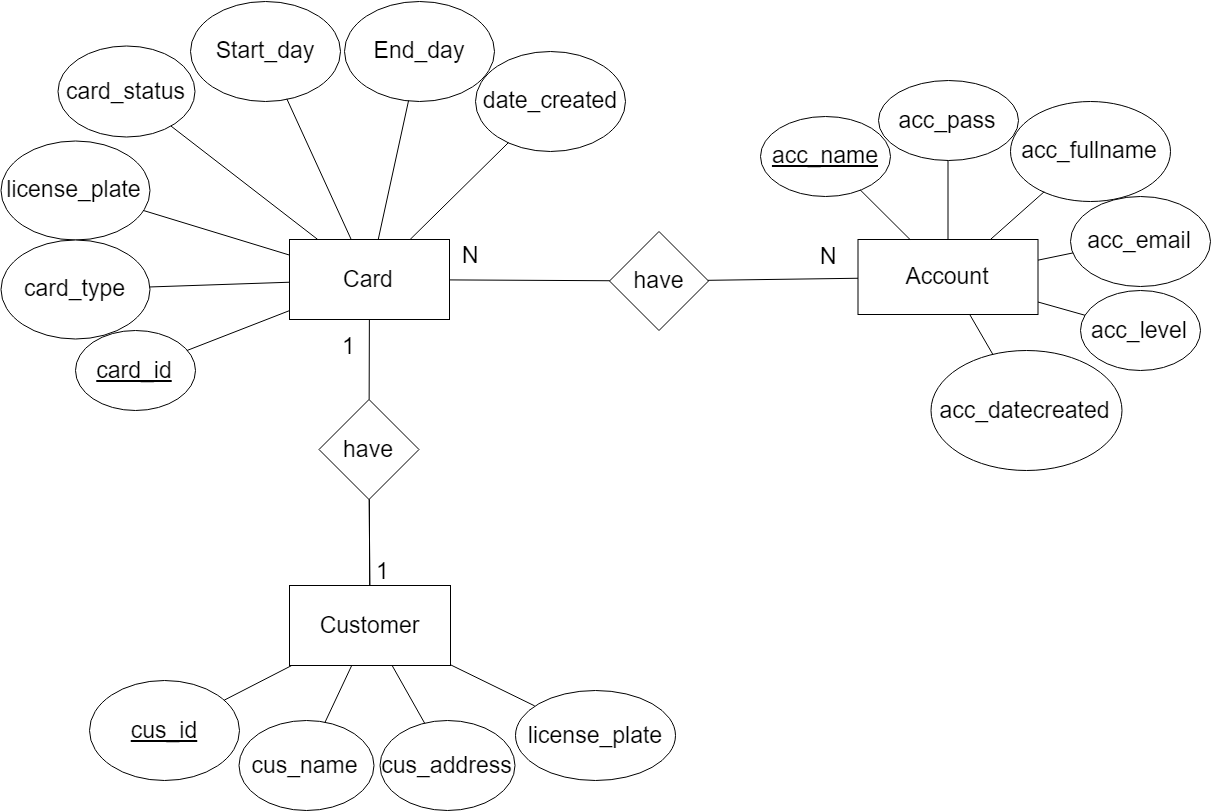

The diagram above was exported from draw.io. Its source (the exported page's mxGraphModel, read from the mxfile embedded in the PNG):
<mxGraphModel dx="2507" dy="2071" grid="1" gridSize="10" guides="1" tooltips="1" connect="1" arrows="1" fold="1" page="1" pageScale="1" pageWidth="827" pageHeight="1169" math="0" shadow="0">
  <root>
    <mxCell id="0" />
    <mxCell id="1" parent="0" />
    <mxCell id="61qQ3JU0E73nKIj6ZYOW-1" value="&lt;font style=&quot;font-size: 23px;&quot;&gt;Card&lt;/font&gt;" style="rounded=0;whiteSpace=wrap;html=1;fontSize=23;" parent="1" vertex="1">
      <mxGeometry x="-161" y="-161" width="160" height="80" as="geometry" />
    </mxCell>
    <mxCell id="61qQ3JU0E73nKIj6ZYOW-2" value="&lt;u&gt;card_id&lt;/u&gt;" style="ellipse;whiteSpace=wrap;html=1;fontSize=23;" parent="1" vertex="1">
      <mxGeometry x="-375.5" y="-70" width="120" height="80" as="geometry" />
    </mxCell>
    <mxCell id="61qQ3JU0E73nKIj6ZYOW-8" value="" style="endArrow=none;html=1;fontSize=23;" parent="1" source="61qQ3JU0E73nKIj6ZYOW-1" target="61qQ3JU0E73nKIj6ZYOW-2" edge="1">
      <mxGeometry width="50" height="50" relative="1" as="geometry">
        <mxPoint x="-200" y="-30" as="sourcePoint" />
        <mxPoint x="-150" y="-80" as="targetPoint" />
      </mxGeometry>
    </mxCell>
    <mxCell id="61qQ3JU0E73nKIj6ZYOW-13" value="&lt;u&gt;cus_id&lt;/u&gt;" style="ellipse;whiteSpace=wrap;html=1;fontSize=23;" parent="1" vertex="1">
      <mxGeometry x="-361" y="280" width="150" height="100" as="geometry" />
    </mxCell>
    <mxCell id="61qQ3JU0E73nKIj6ZYOW-14" value="cus_name" style="ellipse;whiteSpace=wrap;html=1;fontSize=23;" parent="1" vertex="1">
      <mxGeometry x="-212" y="320" width="135" height="90" as="geometry" />
    </mxCell>
    <mxCell id="61qQ3JU0E73nKIj6ZYOW-15" value="" style="endArrow=none;html=1;fontSize=23;" parent="1" source="61qQ3JU0E73nKIj6ZYOW-13" target="61qQ3JU0E73nKIj6ZYOW-17" edge="1">
      <mxGeometry width="50" height="50" relative="1" as="geometry">
        <mxPoint x="-6" y="-900" as="sourcePoint" />
        <mxPoint x="44" y="-950" as="targetPoint" />
      </mxGeometry>
    </mxCell>
    <mxCell id="61qQ3JU0E73nKIj6ZYOW-16" value="" style="endArrow=none;html=1;fontSize=23;" parent="1" source="fWNQ6MgPijtTEsw1a51p-61" target="61qQ3JU0E73nKIj6ZYOW-17" edge="1">
      <mxGeometry width="50" height="50" relative="1" as="geometry">
        <mxPoint x="-136" y="-710" as="sourcePoint" />
        <mxPoint x="-86" y="-760" as="targetPoint" />
      </mxGeometry>
    </mxCell>
    <mxCell id="61qQ3JU0E73nKIj6ZYOW-17" value="&lt;span style=&quot;font-size: 23px;&quot;&gt;Customer&lt;/span&gt;" style="rounded=0;whiteSpace=wrap;html=1;fontSize=23;" parent="1" vertex="1">
      <mxGeometry x="-161" y="185" width="161" height="80" as="geometry" />
    </mxCell>
    <mxCell id="61qQ3JU0E73nKIj6ZYOW-44" value="Account" style="rounded=0;whiteSpace=wrap;html=1;strokeWidth=1;fontSize=23;" parent="1" vertex="1">
      <mxGeometry x="407.5" y="-161" width="180" height="75" as="geometry" />
    </mxCell>
    <mxCell id="61qQ3JU0E73nKIj6ZYOW-52" value="&lt;font style=&quot;font-size: 23px&quot;&gt;&lt;u&gt;acc_name&lt;/u&gt;&lt;/font&gt;" style="ellipse;whiteSpace=wrap;html=1;strokeWidth=1;fontSize=23;" parent="1" vertex="1">
      <mxGeometry x="310" y="-284.5" width="130" height="80" as="geometry" />
    </mxCell>
    <mxCell id="61qQ3JU0E73nKIj6ZYOW-53" value="&lt;font style=&quot;font-size: 23px&quot;&gt;acc_pass&lt;/font&gt;" style="ellipse;whiteSpace=wrap;html=1;strokeWidth=1;fontSize=23;" parent="1" vertex="1">
      <mxGeometry x="427.5" y="-320" width="140" height="80" as="geometry" />
    </mxCell>
    <mxCell id="61qQ3JU0E73nKIj6ZYOW-55" value="" style="endArrow=none;html=1;fontSize=23;" parent="1" source="61qQ3JU0E73nKIj6ZYOW-52" target="61qQ3JU0E73nKIj6ZYOW-44" edge="1">
      <mxGeometry width="50" height="50" relative="1" as="geometry">
        <mxPoint x="834.6045356430773" y="-807.3169252016792" as="sourcePoint" />
        <mxPoint x="865.572614107884" y="-860.5" as="targetPoint" />
      </mxGeometry>
    </mxCell>
    <mxCell id="61qQ3JU0E73nKIj6ZYOW-56" value="" style="endArrow=none;html=1;fontSize=23;" parent="1" source="61qQ3JU0E73nKIj6ZYOW-53" target="61qQ3JU0E73nKIj6ZYOW-44" edge="1">
      <mxGeometry width="50" height="50" relative="1" as="geometry">
        <mxPoint x="844.6045356430773" y="-797.3169252016792" as="sourcePoint" />
        <mxPoint x="875.572614107884" y="-850.5" as="targetPoint" />
      </mxGeometry>
    </mxCell>
    <mxCell id="fWNQ6MgPijtTEsw1a51p-1" value="cus_address" style="ellipse;whiteSpace=wrap;html=1;fontSize=23;" parent="1" vertex="1">
      <mxGeometry x="-70.5" y="320" width="135" height="90" as="geometry" />
    </mxCell>
    <mxCell id="fWNQ6MgPijtTEsw1a51p-2" value="" style="endArrow=none;html=1;fontSize=23;" parent="1" source="fWNQ6MgPijtTEsw1a51p-1" target="61qQ3JU0E73nKIj6ZYOW-17" edge="1">
      <mxGeometry width="50" height="50" relative="1" as="geometry">
        <mxPoint x="-126" y="-760" as="sourcePoint" />
        <mxPoint x="-76" y="-810" as="targetPoint" />
      </mxGeometry>
    </mxCell>
    <mxCell id="fWNQ6MgPijtTEsw1a51p-67" value="&lt;font style=&quot;font-size: 23px;&quot;&gt;have&lt;/font&gt;" style="rhombus;whiteSpace=wrap;html=1;fontSize=23;" parent="1" vertex="1">
      <mxGeometry x="159" y="-169" width="99" height="99" as="geometry" />
    </mxCell>
    <mxCell id="fWNQ6MgPijtTEsw1a51p-68" value="" style="endArrow=none;html=1;fontSize=23;" parent="1" source="fWNQ6MgPijtTEsw1a51p-61" target="61qQ3JU0E73nKIj6ZYOW-17" edge="1">
      <mxGeometry width="50" height="50" relative="1" as="geometry">
        <mxPoint x="-540" y="290" as="sourcePoint" />
        <mxPoint x="-490" y="240" as="targetPoint" />
      </mxGeometry>
    </mxCell>
    <mxCell id="fWNQ6MgPijtTEsw1a51p-90" value="" style="endArrow=none;html=1;fontSize=23;" parent="1" source="61qQ3JU0E73nKIj6ZYOW-44" target="fWNQ6MgPijtTEsw1a51p-67" edge="1">
      <mxGeometry width="50" height="50" relative="1" as="geometry">
        <mxPoint x="395" y="-121" as="sourcePoint" />
        <mxPoint x="119.85626911314966" y="-299.85626911314966" as="targetPoint" />
      </mxGeometry>
    </mxCell>
    <mxCell id="fWNQ6MgPijtTEsw1a51p-91" value="" style="endArrow=none;html=1;fontSize=23;" parent="1" source="fWNQ6MgPijtTEsw1a51p-67" target="61qQ3JU0E73nKIj6ZYOW-1" edge="1">
      <mxGeometry width="50" height="50" relative="1" as="geometry">
        <mxPoint x="160" y="37.695121951219335" as="sourcePoint" />
        <mxPoint x="0.3611111111113132" y="37.13888888888869" as="targetPoint" />
      </mxGeometry>
    </mxCell>
    <mxCell id="fWNQ6MgPijtTEsw1a51p-92" value="&lt;span style=&quot;font-size: 23px;&quot;&gt;N&lt;/span&gt;" style="text;html=1;resizable=0;points=[];autosize=1;align=left;verticalAlign=top;spacingTop=-4;fontSize=23;" parent="1" vertex="1">
      <mxGeometry x="10" y="-161" width="40" height="20" as="geometry" />
    </mxCell>
    <mxCell id="fWNQ6MgPijtTEsw1a51p-106" value="" style="endArrow=none;html=1;fontSize=23;" parent="1" source="61qQ3JU0E73nKIj6ZYOW-1" target="fWNQ6MgPijtTEsw1a51p-61" edge="1">
      <mxGeometry width="50" height="50" relative="1" as="geometry">
        <mxPoint x="-359.78048780487825" y="-224.2804878048778" as="sourcePoint" />
        <mxPoint x="-356.5" y="-355.5" as="targetPoint" />
      </mxGeometry>
    </mxCell>
    <mxCell id="fWNQ6MgPijtTEsw1a51p-107" value="1" style="text;html=1;resizable=0;points=[];autosize=1;align=left;verticalAlign=top;spacingTop=-4;fontSize=23;" parent="1" vertex="1">
      <mxGeometry x="-76" y="155" width="30" height="30" as="geometry" />
    </mxCell>
    <mxCell id="fWNQ6MgPijtTEsw1a51p-110" value="&lt;font style=&quot;font-size: 23px&quot;&gt;1&lt;/font&gt;" style="text;html=1;resizable=0;points=[];autosize=1;align=left;verticalAlign=top;spacingTop=-4;fontSize=23;" parent="1" vertex="1">
      <mxGeometry x="-110.5" y="-70" width="30" height="30" as="geometry" />
    </mxCell>
    <mxCell id="fWNQ6MgPijtTEsw1a51p-111" value="acc_fullname" style="ellipse;whiteSpace=wrap;html=1;strokeWidth=1;fontSize=23;" parent="1" vertex="1">
      <mxGeometry x="560" y="-299.5" width="160" height="100" as="geometry" />
    </mxCell>
    <mxCell id="fWNQ6MgPijtTEsw1a51p-112" value="&lt;font style=&quot;font-size: 23px&quot;&gt;acc_email&lt;/font&gt;" style="ellipse;whiteSpace=wrap;html=1;strokeWidth=1;fontSize=23;" parent="1" vertex="1">
      <mxGeometry x="620" y="-204.5" width="140" height="90" as="geometry" />
    </mxCell>
    <mxCell id="fWNQ6MgPijtTEsw1a51p-115" value="acc_datecreated" style="ellipse;whiteSpace=wrap;html=1;strokeWidth=1;fontSize=23;" parent="1" vertex="1">
      <mxGeometry x="480" y="-50" width="191" height="120" as="geometry" />
    </mxCell>
    <mxCell id="fWNQ6MgPijtTEsw1a51p-116" value="" style="endArrow=none;html=1;fontSize=23;" parent="1" source="fWNQ6MgPijtTEsw1a51p-112" target="61qQ3JU0E73nKIj6ZYOW-44" edge="1">
      <mxGeometry width="50" height="50" relative="1" as="geometry">
        <mxPoint x="630.0065172043978" y="-630.6771576926528" as="sourcePoint" />
        <mxPoint x="609.3050847457625" y="-560.0000000000002" as="targetPoint" />
      </mxGeometry>
    </mxCell>
    <mxCell id="fWNQ6MgPijtTEsw1a51p-118" value="" style="endArrow=none;html=1;fontSize=23;" parent="1" source="fWNQ6MgPijtTEsw1a51p-111" target="61qQ3JU0E73nKIj6ZYOW-44" edge="1">
      <mxGeometry width="50" height="50" relative="1" as="geometry">
        <mxPoint x="630.0065172043978" y="-630.6771576926528" as="sourcePoint" />
        <mxPoint x="609.305084745763" y="-560.0000000000002" as="targetPoint" />
      </mxGeometry>
    </mxCell>
    <mxCell id="fWNQ6MgPijtTEsw1a51p-119" value="" style="endArrow=none;html=1;fontSize=23;" parent="1" source="61qQ3JU0E73nKIj6ZYOW-44" target="fWNQ6MgPijtTEsw1a51p-115" edge="1">
      <mxGeometry width="50" height="50" relative="1" as="geometry">
        <mxPoint x="668.0065172043978" y="-555.1771576926528" as="sourcePoint" />
        <mxPoint x="647.305084745763" y="-484.5000000000002" as="targetPoint" />
      </mxGeometry>
    </mxCell>
    <mxCell id="b6ncdumLE7gqFwehz-DY-3" value="&lt;span style=&quot;font-size: 23px;&quot;&gt;N&lt;/span&gt;" style="text;html=1;resizable=0;points=[];autosize=1;align=left;verticalAlign=top;spacingTop=-4;fontSize=23;" parent="1" vertex="1">
      <mxGeometry x="367.5" y="-160" width="40" height="20" as="geometry" />
    </mxCell>
    <mxCell id="fWNQ6MgPijtTEsw1a51p-61" value="&lt;font style=&quot;font-size: 23px;&quot;&gt;have&lt;/font&gt;" style="rhombus;whiteSpace=wrap;html=1;fontSize=23;" parent="1" vertex="1">
      <mxGeometry x="-131.5" y="-1" width="100" height="100" as="geometry" />
    </mxCell>
    <mxCell id="b6ncdumLE7gqFwehz-DY-4" value="" style="endArrow=none;html=1;fontSize=23;" parent="1" source="61qQ3JU0E73nKIj6ZYOW-14" target="61qQ3JU0E73nKIj6ZYOW-17" edge="1">
      <mxGeometry width="50" height="50" relative="1" as="geometry">
        <mxPoint x="-98.72336603956433" y="-680.0033510375754" as="sourcePoint" />
        <mxPoint x="-79.8118811881186" y="250" as="targetPoint" />
      </mxGeometry>
    </mxCell>
    <mxCell id="zmoBHVeyHA8Vc5h1Jr3i-5" value="license_plate&lt;span&gt;&lt;br&gt;&lt;/span&gt;" style="ellipse;whiteSpace=wrap;html=1;fontSize=23;" parent="1" vertex="1">
      <mxGeometry x="-450" y="-260" width="149" height="99" as="geometry" />
    </mxCell>
    <mxCell id="zmoBHVeyHA8Vc5h1Jr3i-6" value="" style="endArrow=none;html=1;fontSize=23;" parent="1" source="61qQ3JU0E73nKIj6ZYOW-1" target="zmoBHVeyHA8Vc5h1Jr3i-5" edge="1">
      <mxGeometry width="50" height="50" relative="1" as="geometry">
        <mxPoint x="-140" y="-40" as="sourcePoint" />
        <mxPoint x="34.37160138497984" y="-192.66062306139725" as="targetPoint" />
      </mxGeometry>
    </mxCell>
    <mxCell id="G3hlv91TFNMV-4cP5h5h-1" value="&lt;font&gt;&lt;font style=&quot;font-size: 23px&quot;&gt;license_plate&lt;/font&gt;&lt;br&gt;&lt;/font&gt;" style="ellipse;whiteSpace=wrap;html=1;" parent="1" vertex="1">
      <mxGeometry x="64.5" y="290" width="160" height="90" as="geometry" />
    </mxCell>
    <mxCell id="G3hlv91TFNMV-4cP5h5h-2" value="" style="endArrow=none;html=1;fontSize=23;" parent="1" source="61qQ3JU0E73nKIj6ZYOW-17" target="G3hlv91TFNMV-4cP5h5h-1" edge="1">
      <mxGeometry width="50" height="50" relative="1" as="geometry">
        <mxPoint x="67.90495832003512" y="258.2228887268102" as="sourcePoint" />
        <mxPoint x="127.92857142857156" y="225" as="targetPoint" />
      </mxGeometry>
    </mxCell>
    <mxCell id="lfqWDoIAZ17mdscAPl7n-1" value="&lt;span style=&quot;font-size: 23px&quot;&gt;card_status&lt;br style=&quot;font-size: 23px&quot;&gt;&lt;/span&gt;" style="ellipse;whiteSpace=wrap;html=1;fontSize=23;" parent="1" vertex="1">
      <mxGeometry x="-392.5" y="-354.5" width="137" height="91" as="geometry" />
    </mxCell>
    <mxCell id="lfqWDoIAZ17mdscAPl7n-4" value="" style="endArrow=none;html=1;fontSize=23;" parent="1" source="61qQ3JU0E73nKIj6ZYOW-1" target="lfqWDoIAZ17mdscAPl7n-1" edge="1">
      <mxGeometry width="50" height="50" relative="1" as="geometry">
        <mxPoint x="59.87922795392433" y="-160" as="sourcePoint" />
        <mxPoint x="64.40424487356472" y="-213.56273067504299" as="targetPoint" />
      </mxGeometry>
    </mxCell>
    <mxCell id="6XVUM5GOMBFVN9lhDeg6-1" value="&lt;font style=&quot;font-size: 23px&quot;&gt;acc_level&lt;/font&gt;" style="ellipse;whiteSpace=wrap;html=1;" parent="1" vertex="1">
      <mxGeometry x="630" y="-110" width="120" height="80" as="geometry" />
    </mxCell>
    <mxCell id="6XVUM5GOMBFVN9lhDeg6-2" value="" style="endArrow=none;html=1;" parent="1" source="6XVUM5GOMBFVN9lhDeg6-1" target="61qQ3JU0E73nKIj6ZYOW-44" edge="1">
      <mxGeometry width="50" height="50" relative="1" as="geometry">
        <mxPoint x="-360" y="480" as="sourcePoint" />
        <mxPoint x="-310" y="430" as="targetPoint" />
      </mxGeometry>
    </mxCell>
    <mxCell id="vbvJ8HeuxmkRcLNbIdlb-1" value="&lt;span&gt;card_type&lt;br&gt;&lt;/span&gt;" style="ellipse;whiteSpace=wrap;html=1;fontSize=23;" parent="1" vertex="1">
      <mxGeometry x="-450" y="-161" width="149" height="99" as="geometry" />
    </mxCell>
    <mxCell id="vbvJ8HeuxmkRcLNbIdlb-4" value="" style="endArrow=none;html=1;fontSize=23;" parent="1" source="61qQ3JU0E73nKIj6ZYOW-1" target="vbvJ8HeuxmkRcLNbIdlb-1" edge="1">
      <mxGeometry width="50" height="50" relative="1" as="geometry">
        <mxPoint x="-190.2345093697836" y="-165" as="sourcePoint" />
        <mxPoint x="-183.6677548768962" y="-220.11923117632477" as="targetPoint" />
      </mxGeometry>
    </mxCell>
    <mxCell id="aSDNm8y44BFQwL52qliE-3" value="&lt;font style=&quot;font-size: 23px&quot;&gt;date_created&lt;/font&gt;" style="ellipse;whiteSpace=wrap;html=1;" parent="1" vertex="1">
      <mxGeometry x="25" y="-349.5" width="150" height="100" as="geometry" />
    </mxCell>
    <mxCell id="aSDNm8y44BFQwL52qliE-8" value="" style="endArrow=none;html=1;fontSize=23;" parent="1" source="61qQ3JU0E73nKIj6ZYOW-1" target="aSDNm8y44BFQwL52qliE-3" edge="1">
      <mxGeometry width="50" height="50" relative="1" as="geometry">
        <mxPoint x="10.173446223956944" y="-136" as="sourcePoint" />
        <mxPoint x="46.11670593929193" y="-249.44431208423975" as="targetPoint" />
      </mxGeometry>
    </mxCell>
    <mxCell id="Pj7wNBM_r5oogeuFxW6j-1" value="&lt;span style=&quot;font-size: 23px&quot;&gt;Start_day&lt;/span&gt;" style="ellipse;whiteSpace=wrap;html=1;" vertex="1" parent="1">
      <mxGeometry x="-260.5" y="-399.5" width="150" height="100" as="geometry" />
    </mxCell>
    <mxCell id="Pj7wNBM_r5oogeuFxW6j-2" value="&lt;span style=&quot;font-size: 23px&quot;&gt;End_day&lt;/span&gt;" style="ellipse;whiteSpace=wrap;html=1;" vertex="1" parent="1">
      <mxGeometry x="-106.5" y="-399.5" width="150" height="100" as="geometry" />
    </mxCell>
    <mxCell id="Pj7wNBM_r5oogeuFxW6j-3" value="" style="endArrow=none;html=1;fontSize=23;" edge="1" parent="1" source="61qQ3JU0E73nKIj6ZYOW-1" target="Pj7wNBM_r5oogeuFxW6j-1">
      <mxGeometry width="50" height="50" relative="1" as="geometry">
        <mxPoint x="-204.90626025897473" y="-199.5" as="sourcePoint" />
        <mxPoint x="-106.4244549798168" y="-296.5413722977373" as="targetPoint" />
      </mxGeometry>
    </mxCell>
    <mxCell id="Pj7wNBM_r5oogeuFxW6j-4" value="" style="endArrow=none;html=1;fontSize=23;" edge="1" parent="1" source="61qQ3JU0E73nKIj6ZYOW-1" target="Pj7wNBM_r5oogeuFxW6j-2">
      <mxGeometry width="50" height="50" relative="1" as="geometry">
        <mxPoint x="-119.90626025897473" y="-181.5" as="sourcePoint" />
        <mxPoint x="-21.4244549798168" y="-278.5413722977373" as="targetPoint" />
      </mxGeometry>
    </mxCell>
  </root>
</mxGraphModel>